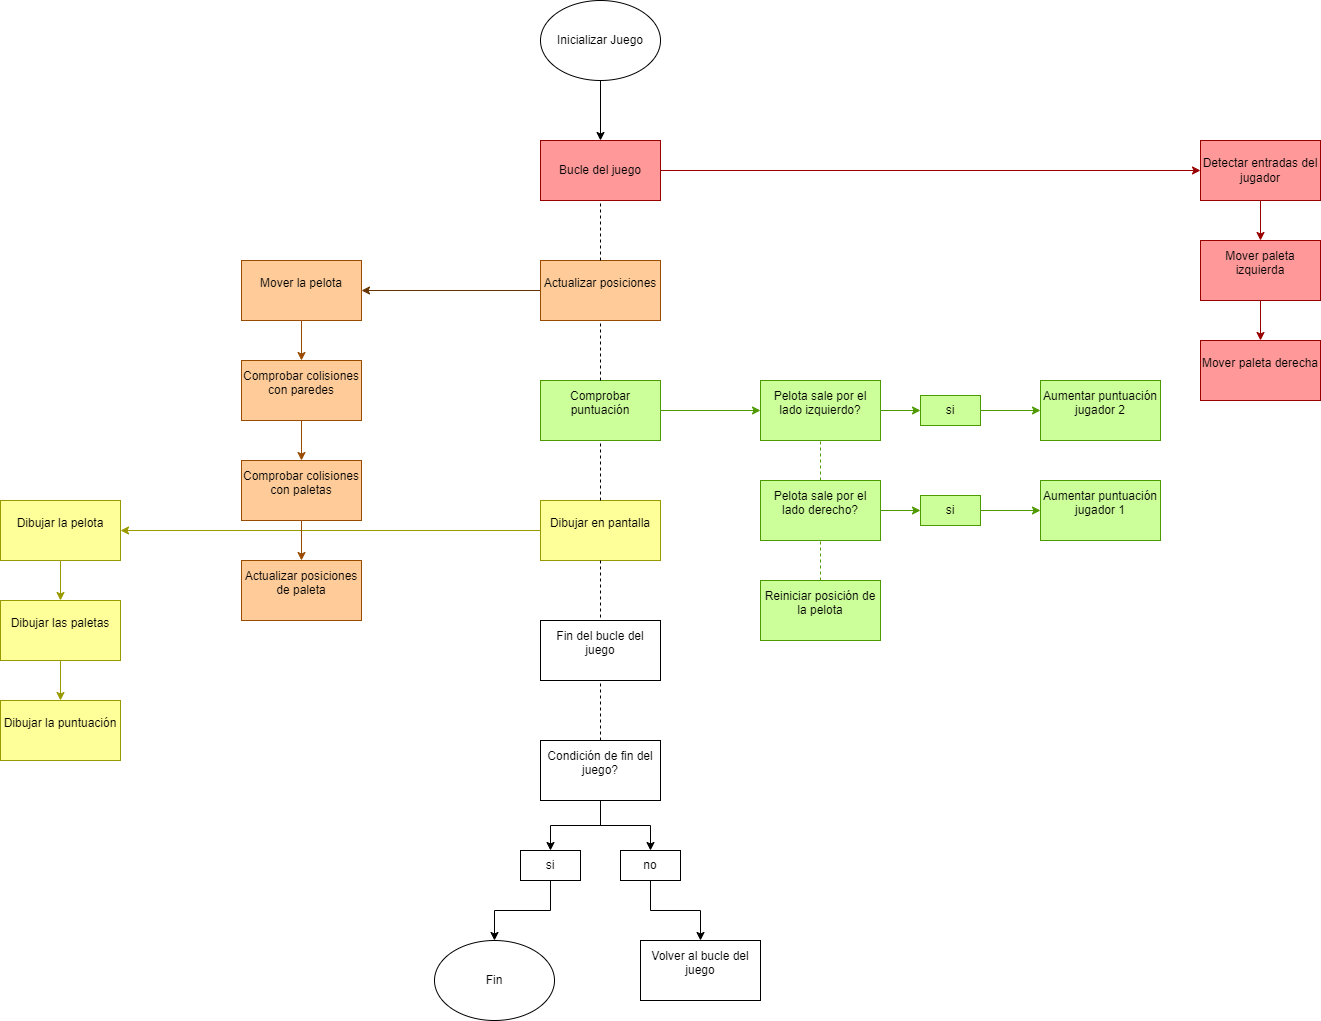

The diagram above was exported from draw.io. Its source (the exported page's mxGraphModel, read from the mxfile embedded in the PNG):
<mxGraphModel dx="1720" dy="743" grid="1" gridSize="10" guides="1" tooltips="1" connect="1" arrows="1" fold="1" page="1" pageScale="1" pageWidth="827" pageHeight="1169" math="0" shadow="0">
  <root>
    <mxCell id="0" />
    <mxCell id="1" parent="0" />
    <mxCell id="Lk30zEJ_F5DcD3mLHZBN-71" style="edgeStyle=orthogonalEdgeStyle;rounded=0;orthogonalLoop=1;jettySize=auto;html=1;exitX=0;exitY=0.5;exitDx=0;exitDy=0;entryX=1;entryY=0.5;entryDx=0;entryDy=0;strokeColor=#999900;" edge="1" parent="1" source="Lk30zEJ_F5DcD3mLHZBN-39" target="Lk30zEJ_F5DcD3mLHZBN-41">
      <mxGeometry relative="1" as="geometry" />
    </mxCell>
    <mxCell id="Lk30zEJ_F5DcD3mLHZBN-11" style="edgeStyle=orthogonalEdgeStyle;rounded=0;orthogonalLoop=1;jettySize=auto;html=1;exitX=0.5;exitY=1;exitDx=0;exitDy=0;entryX=0.5;entryY=0;entryDx=0;entryDy=0;strokeColor=#000000;" edge="1" parent="1" source="Lk30zEJ_F5DcD3mLHZBN-81" target="Lk30zEJ_F5DcD3mLHZBN-3">
      <mxGeometry relative="1" as="geometry">
        <mxPoint x="827" y="80" as="sourcePoint" />
      </mxGeometry>
    </mxCell>
    <mxCell id="Lk30zEJ_F5DcD3mLHZBN-12" style="edgeStyle=orthogonalEdgeStyle;rounded=0;orthogonalLoop=1;jettySize=auto;html=1;strokeColor=#990000;" edge="1" parent="1" source="Lk30zEJ_F5DcD3mLHZBN-3" target="Lk30zEJ_F5DcD3mLHZBN-4">
      <mxGeometry relative="1" as="geometry" />
    </mxCell>
    <mxCell id="Lk30zEJ_F5DcD3mLHZBN-3" value="Bucle del juego" style="rounded=0;whiteSpace=wrap;html=1;strokeColor=#990000;fillColor=#FF9999;" vertex="1" parent="1">
      <mxGeometry x="767" y="140" width="120" height="60" as="geometry" />
    </mxCell>
    <mxCell id="Lk30zEJ_F5DcD3mLHZBN-9" style="edgeStyle=orthogonalEdgeStyle;rounded=0;orthogonalLoop=1;jettySize=auto;html=1;exitX=0.5;exitY=1;exitDx=0;exitDy=0;entryX=0.5;entryY=0;entryDx=0;entryDy=0;strokeColor=#990000;fillColor=#FF9999;" edge="1" parent="1" source="Lk30zEJ_F5DcD3mLHZBN-4" target="Lk30zEJ_F5DcD3mLHZBN-8">
      <mxGeometry relative="1" as="geometry" />
    </mxCell>
    <mxCell id="Lk30zEJ_F5DcD3mLHZBN-4" value="Detectar entradas del jugador" style="rounded=0;whiteSpace=wrap;html=1;shadow=0;strokeColor=#990000;fillColor=#FF9999;" vertex="1" parent="1">
      <mxGeometry x="1427" y="140" width="120" height="60" as="geometry" />
    </mxCell>
    <mxCell id="Lk30zEJ_F5DcD3mLHZBN-59" style="edgeStyle=orthogonalEdgeStyle;rounded=0;orthogonalLoop=1;jettySize=auto;html=1;entryX=1;entryY=0.5;entryDx=0;entryDy=0;strokeColor=#663300;" edge="1" parent="1" source="Lk30zEJ_F5DcD3mLHZBN-5" target="Lk30zEJ_F5DcD3mLHZBN-6">
      <mxGeometry relative="1" as="geometry" />
    </mxCell>
    <mxCell id="Lk30zEJ_F5DcD3mLHZBN-5" value="&#10;Actualizar posiciones&#10;&#10;" style="rounded=0;whiteSpace=wrap;html=1;strokeColor=#994C00;fillColor=#FFCC99;" vertex="1" parent="1">
      <mxGeometry x="767" y="260" width="120" height="60" as="geometry" />
    </mxCell>
    <mxCell id="Lk30zEJ_F5DcD3mLHZBN-20" style="edgeStyle=orthogonalEdgeStyle;rounded=0;orthogonalLoop=1;jettySize=auto;html=1;exitX=0.5;exitY=1;exitDx=0;exitDy=0;entryX=0.5;entryY=0;entryDx=0;entryDy=0;strokeColor=#994C00;fillColor=#FFCC99;" edge="1" parent="1" source="Lk30zEJ_F5DcD3mLHZBN-6" target="Lk30zEJ_F5DcD3mLHZBN-15">
      <mxGeometry relative="1" as="geometry" />
    </mxCell>
    <mxCell id="Lk30zEJ_F5DcD3mLHZBN-6" value="&#10;Mover la pelota&#10;&#10;" style="rounded=0;whiteSpace=wrap;html=1;strokeColor=#994C00;fillColor=#FFCC99;" vertex="1" parent="1">
      <mxGeometry x="468" y="260" width="120" height="60" as="geometry" />
    </mxCell>
    <mxCell id="Lk30zEJ_F5DcD3mLHZBN-7" value="&#10;Mover paleta derecha&#10;&#10;" style="rounded=0;whiteSpace=wrap;html=1;strokeColor=#990000;fillColor=#FF9999;" vertex="1" parent="1">
      <mxGeometry x="1427" y="340" width="120" height="60" as="geometry" />
    </mxCell>
    <mxCell id="Lk30zEJ_F5DcD3mLHZBN-10" style="edgeStyle=orthogonalEdgeStyle;rounded=0;orthogonalLoop=1;jettySize=auto;html=1;exitX=0.5;exitY=1;exitDx=0;exitDy=0;entryX=0.5;entryY=0;entryDx=0;entryDy=0;strokeColor=#990000;fillColor=#FF9999;" edge="1" parent="1" source="Lk30zEJ_F5DcD3mLHZBN-8" target="Lk30zEJ_F5DcD3mLHZBN-7">
      <mxGeometry relative="1" as="geometry" />
    </mxCell>
    <mxCell id="Lk30zEJ_F5DcD3mLHZBN-8" value="&#10;Mover paleta izquierda&#10;&#10;" style="rounded=0;whiteSpace=wrap;html=1;strokeColor=#990000;fillColor=#FF9999;" vertex="1" parent="1">
      <mxGeometry x="1427" y="240" width="120" height="60" as="geometry" />
    </mxCell>
    <mxCell id="Lk30zEJ_F5DcD3mLHZBN-21" style="edgeStyle=orthogonalEdgeStyle;rounded=0;orthogonalLoop=1;jettySize=auto;html=1;exitX=0.5;exitY=1;exitDx=0;exitDy=0;entryX=0.5;entryY=0;entryDx=0;entryDy=0;strokeColor=#994C00;fillColor=#FFCC99;" edge="1" parent="1" source="Lk30zEJ_F5DcD3mLHZBN-15" target="Lk30zEJ_F5DcD3mLHZBN-16">
      <mxGeometry relative="1" as="geometry" />
    </mxCell>
    <mxCell id="Lk30zEJ_F5DcD3mLHZBN-15" value="&#10;  Comprobar colisiones con paredes&#10;&#10;" style="rounded=0;whiteSpace=wrap;html=1;strokeColor=#994C00;fillColor=#FFCC99;" vertex="1" parent="1">
      <mxGeometry x="468" y="360" width="120" height="60" as="geometry" />
    </mxCell>
    <mxCell id="Lk30zEJ_F5DcD3mLHZBN-23" style="edgeStyle=orthogonalEdgeStyle;rounded=0;orthogonalLoop=1;jettySize=auto;html=1;exitX=0.5;exitY=1;exitDx=0;exitDy=0;entryX=0.5;entryY=0;entryDx=0;entryDy=0;strokeColor=#994C00;fillColor=#FFCC99;" edge="1" parent="1" source="Lk30zEJ_F5DcD3mLHZBN-16" target="Lk30zEJ_F5DcD3mLHZBN-17">
      <mxGeometry relative="1" as="geometry" />
    </mxCell>
    <mxCell id="Lk30zEJ_F5DcD3mLHZBN-16" value="&#10;Comprobar colisiones con paletas&#10;&#10;" style="rounded=0;whiteSpace=wrap;html=1;strokeColor=#994C00;fillColor=#FFCC99;" vertex="1" parent="1">
      <mxGeometry x="468" y="460" width="120" height="60" as="geometry" />
    </mxCell>
    <mxCell id="Lk30zEJ_F5DcD3mLHZBN-17" value="&#10;Actualizar posiciones de paleta&#10;&#10;" style="rounded=0;whiteSpace=wrap;html=1;strokeColor=#994C00;fillColor=#FFCC99;" vertex="1" parent="1">
      <mxGeometry x="468" y="560" width="120" height="60" as="geometry" />
    </mxCell>
    <mxCell id="Lk30zEJ_F5DcD3mLHZBN-27" style="edgeStyle=orthogonalEdgeStyle;rounded=0;orthogonalLoop=1;jettySize=auto;html=1;exitX=1;exitY=0.5;exitDx=0;exitDy=0;entryX=0;entryY=0.5;entryDx=0;entryDy=0;strokeColor=#4D9900;" edge="1" parent="1" source="Lk30zEJ_F5DcD3mLHZBN-24" target="Lk30zEJ_F5DcD3mLHZBN-26">
      <mxGeometry relative="1" as="geometry" />
    </mxCell>
    <mxCell id="Lk30zEJ_F5DcD3mLHZBN-74" style="edgeStyle=orthogonalEdgeStyle;rounded=0;orthogonalLoop=1;jettySize=auto;html=1;exitX=0.5;exitY=0;exitDx=0;exitDy=0;strokeColor=#000000;" edge="1" parent="1" source="Lk30zEJ_F5DcD3mLHZBN-24">
      <mxGeometry relative="1" as="geometry">
        <mxPoint x="826.75" y="380.25" as="targetPoint" />
      </mxGeometry>
    </mxCell>
    <mxCell id="Lk30zEJ_F5DcD3mLHZBN-24" value="&#10;Comprobar puntuación&#10;&#10;" style="rounded=0;whiteSpace=wrap;html=1;strokeColor=#4D9900;fillColor=#CCFF99;" vertex="1" parent="1">
      <mxGeometry x="767" y="380" width="120" height="60" as="geometry" />
    </mxCell>
    <mxCell id="Lk30zEJ_F5DcD3mLHZBN-64" style="edgeStyle=orthogonalEdgeStyle;rounded=0;orthogonalLoop=1;jettySize=auto;html=1;exitX=1;exitY=0.5;exitDx=0;exitDy=0;entryX=0;entryY=0.5;entryDx=0;entryDy=0;strokeColor=#4D9900;fillColor=#CCFF99;" edge="1" parent="1" source="Lk30zEJ_F5DcD3mLHZBN-26" target="Lk30zEJ_F5DcD3mLHZBN-62">
      <mxGeometry relative="1" as="geometry" />
    </mxCell>
    <mxCell id="Lk30zEJ_F5DcD3mLHZBN-26" value="&#10;Pelota sale por el lado izquierdo?&#10;&#10;" style="rounded=0;whiteSpace=wrap;html=1;strokeColor=#4D9900;fillColor=#CCFF99;" vertex="1" parent="1">
      <mxGeometry x="987" y="380" width="120" height="60" as="geometry" />
    </mxCell>
    <mxCell id="Lk30zEJ_F5DcD3mLHZBN-67" style="edgeStyle=orthogonalEdgeStyle;rounded=0;orthogonalLoop=1;jettySize=auto;html=1;exitX=1;exitY=0.5;exitDx=0;exitDy=0;entryX=0;entryY=0.5;entryDx=0;entryDy=0;strokeColor=#4D9900;fillColor=#CCFF99;" edge="1" parent="1" source="Lk30zEJ_F5DcD3mLHZBN-28" target="Lk30zEJ_F5DcD3mLHZBN-34">
      <mxGeometry relative="1" as="geometry" />
    </mxCell>
    <mxCell id="Lk30zEJ_F5DcD3mLHZBN-28" value="si" style="text;html=1;align=center;verticalAlign=middle;whiteSpace=wrap;rounded=0;strokeColor=#4D9900;fillColor=#CCFF99;" vertex="1" parent="1">
      <mxGeometry x="1147" y="495" width="60" height="30" as="geometry" />
    </mxCell>
    <mxCell id="Lk30zEJ_F5DcD3mLHZBN-30" value="&#10;Aumentar puntuación jugador 2&#10;&#10;" style="rounded=0;whiteSpace=wrap;html=1;strokeColor=#4D9900;fillColor=#CCFF99;" vertex="1" parent="1">
      <mxGeometry x="1267" y="380" width="120" height="60" as="geometry" />
    </mxCell>
    <mxCell id="Lk30zEJ_F5DcD3mLHZBN-63" style="edgeStyle=orthogonalEdgeStyle;rounded=0;orthogonalLoop=1;jettySize=auto;html=1;exitX=1;exitY=0.5;exitDx=0;exitDy=0;entryX=0;entryY=0.5;entryDx=0;entryDy=0;strokeColor=#4D9900;fillColor=#CCFF99;" edge="1" parent="1" source="Lk30zEJ_F5DcD3mLHZBN-32" target="Lk30zEJ_F5DcD3mLHZBN-28">
      <mxGeometry relative="1" as="geometry" />
    </mxCell>
    <mxCell id="Lk30zEJ_F5DcD3mLHZBN-32" value="&#10;Pelota sale por el lado derecho?&#10;&#10;" style="rounded=0;whiteSpace=wrap;html=1;strokeColor=#4D9900;fillColor=#CCFF99;" vertex="1" parent="1">
      <mxGeometry x="987" y="480" width="120" height="60" as="geometry" />
    </mxCell>
    <mxCell id="Lk30zEJ_F5DcD3mLHZBN-34" value="&#10;Aumentar puntuación jugador 1&#10;&#10;" style="rounded=0;whiteSpace=wrap;html=1;strokeColor=#4D9900;fillColor=#CCFF99;" vertex="1" parent="1">
      <mxGeometry x="1267" y="480" width="120" height="60" as="geometry" />
    </mxCell>
    <mxCell id="Lk30zEJ_F5DcD3mLHZBN-39" value="&#10;Dibujar en pantalla&#10;&#10;" style="rounded=0;whiteSpace=wrap;html=1;strokeColor=#999900;fillColor=#FFFF99;" vertex="1" parent="1">
      <mxGeometry x="767" y="500" width="120" height="60" as="geometry" />
    </mxCell>
    <mxCell id="Lk30zEJ_F5DcD3mLHZBN-44" style="edgeStyle=orthogonalEdgeStyle;rounded=0;orthogonalLoop=1;jettySize=auto;html=1;exitX=0.5;exitY=1;exitDx=0;exitDy=0;entryX=0.5;entryY=0;entryDx=0;entryDy=0;strokeColor=#999900;fillColor=#FFFF99;" edge="1" parent="1" source="Lk30zEJ_F5DcD3mLHZBN-41" target="Lk30zEJ_F5DcD3mLHZBN-42">
      <mxGeometry relative="1" as="geometry" />
    </mxCell>
    <mxCell id="Lk30zEJ_F5DcD3mLHZBN-41" value="&#10;Dibujar la pelota&#10;&#10;" style="rounded=0;whiteSpace=wrap;html=1;strokeColor=#999900;fillColor=#FFFF99;" vertex="1" parent="1">
      <mxGeometry x="227" y="500" width="120" height="60" as="geometry" />
    </mxCell>
    <mxCell id="Lk30zEJ_F5DcD3mLHZBN-45" style="edgeStyle=orthogonalEdgeStyle;rounded=0;orthogonalLoop=1;jettySize=auto;html=1;exitX=0.5;exitY=1;exitDx=0;exitDy=0;entryX=0.5;entryY=0;entryDx=0;entryDy=0;strokeColor=#999900;fillColor=#FFFF99;" edge="1" parent="1" source="Lk30zEJ_F5DcD3mLHZBN-42" target="Lk30zEJ_F5DcD3mLHZBN-43">
      <mxGeometry relative="1" as="geometry" />
    </mxCell>
    <mxCell id="Lk30zEJ_F5DcD3mLHZBN-42" value="&#10; Dibujar las paletas&#10;&#10;" style="rounded=0;whiteSpace=wrap;html=1;strokeColor=#999900;fillColor=#FFFF99;" vertex="1" parent="1">
      <mxGeometry x="227" y="600" width="120" height="60" as="geometry" />
    </mxCell>
    <mxCell id="Lk30zEJ_F5DcD3mLHZBN-43" value="&#10; Dibujar la puntuación&#10;&#10;" style="rounded=0;whiteSpace=wrap;html=1;strokeColor=#999900;fillColor=#FFFF99;" vertex="1" parent="1">
      <mxGeometry x="227" y="700" width="120" height="60" as="geometry" />
    </mxCell>
    <mxCell id="Lk30zEJ_F5DcD3mLHZBN-47" value="&#10;Fin del bucle del juego&#10;&#10;" style="rounded=0;whiteSpace=wrap;html=1;strokeColor=#000000;" vertex="1" parent="1">
      <mxGeometry x="767" y="620" width="120" height="60" as="geometry" />
    </mxCell>
    <mxCell id="Lk30zEJ_F5DcD3mLHZBN-55" style="edgeStyle=orthogonalEdgeStyle;rounded=0;orthogonalLoop=1;jettySize=auto;html=1;entryX=0.5;entryY=0;entryDx=0;entryDy=0;strokeColor=#000000;" edge="1" parent="1" source="Lk30zEJ_F5DcD3mLHZBN-48" target="Lk30zEJ_F5DcD3mLHZBN-50">
      <mxGeometry relative="1" as="geometry" />
    </mxCell>
    <mxCell id="Lk30zEJ_F5DcD3mLHZBN-56" style="edgeStyle=orthogonalEdgeStyle;rounded=0;orthogonalLoop=1;jettySize=auto;html=1;entryX=0.5;entryY=0;entryDx=0;entryDy=0;strokeColor=#000000;" edge="1" parent="1" source="Lk30zEJ_F5DcD3mLHZBN-48" target="Lk30zEJ_F5DcD3mLHZBN-51">
      <mxGeometry relative="1" as="geometry" />
    </mxCell>
    <mxCell id="Lk30zEJ_F5DcD3mLHZBN-48" value="&#10;Condición de fin del juego?&#10;&#10;" style="rounded=0;whiteSpace=wrap;html=1;strokeColor=#000000;" vertex="1" parent="1">
      <mxGeometry x="767" y="740" width="120" height="60" as="geometry" />
    </mxCell>
    <mxCell id="Lk30zEJ_F5DcD3mLHZBN-57" style="edgeStyle=orthogonalEdgeStyle;rounded=0;orthogonalLoop=1;jettySize=auto;html=1;entryX=0.5;entryY=0;entryDx=0;entryDy=0;" edge="1" parent="1" source="Lk30zEJ_F5DcD3mLHZBN-50" target="Lk30zEJ_F5DcD3mLHZBN-82">
      <mxGeometry relative="1" as="geometry">
        <mxPoint x="727" y="940.0000000000002" as="targetPoint" />
      </mxGeometry>
    </mxCell>
    <mxCell id="Lk30zEJ_F5DcD3mLHZBN-50" value="si" style="text;html=1;align=center;verticalAlign=middle;whiteSpace=wrap;rounded=0;strokeColor=#000000;" vertex="1" parent="1">
      <mxGeometry x="747" y="850" width="60" height="30" as="geometry" />
    </mxCell>
    <mxCell id="Lk30zEJ_F5DcD3mLHZBN-54" style="edgeStyle=orthogonalEdgeStyle;rounded=0;orthogonalLoop=1;jettySize=auto;html=1;exitX=0.5;exitY=1;exitDx=0;exitDy=0;entryX=0.5;entryY=0;entryDx=0;entryDy=0;strokeColor=#000000;" edge="1" parent="1" source="Lk30zEJ_F5DcD3mLHZBN-51" target="Lk30zEJ_F5DcD3mLHZBN-53">
      <mxGeometry relative="1" as="geometry" />
    </mxCell>
    <mxCell id="Lk30zEJ_F5DcD3mLHZBN-51" value="no" style="text;html=1;align=center;verticalAlign=middle;whiteSpace=wrap;rounded=0;strokeColor=#000000;" vertex="1" parent="1">
      <mxGeometry x="847" y="850" width="60" height="30" as="geometry" />
    </mxCell>
    <mxCell id="Lk30zEJ_F5DcD3mLHZBN-53" value="&#10;Volver al bucle del juego&#10;&#10;" style="rounded=0;whiteSpace=wrap;html=1;" vertex="1" parent="1">
      <mxGeometry x="867" y="940" width="120" height="60" as="geometry" />
    </mxCell>
    <mxCell id="Lk30zEJ_F5DcD3mLHZBN-65" style="edgeStyle=orthogonalEdgeStyle;rounded=0;orthogonalLoop=1;jettySize=auto;html=1;exitX=1;exitY=0.5;exitDx=0;exitDy=0;entryX=0;entryY=0.5;entryDx=0;entryDy=0;strokeColor=#4D9900;fillColor=#CCFF99;" edge="1" parent="1" source="Lk30zEJ_F5DcD3mLHZBN-62" target="Lk30zEJ_F5DcD3mLHZBN-30">
      <mxGeometry relative="1" as="geometry" />
    </mxCell>
    <mxCell id="Lk30zEJ_F5DcD3mLHZBN-62" value="si" style="text;html=1;align=center;verticalAlign=middle;whiteSpace=wrap;rounded=0;strokeColor=#4D9900;fillColor=#CCFF99;" vertex="1" parent="1">
      <mxGeometry x="1147" y="395" width="60" height="30" as="geometry" />
    </mxCell>
    <mxCell id="Lk30zEJ_F5DcD3mLHZBN-69" value="&#10; Reiniciar posición de la pelota&#10;&#10;" style="rounded=0;whiteSpace=wrap;html=1;strokeColor=#4D9900;fillColor=#CCFF99;" vertex="1" parent="1">
      <mxGeometry x="987" y="580" width="120" height="60" as="geometry" />
    </mxCell>
    <mxCell id="Lk30zEJ_F5DcD3mLHZBN-72" value="" style="endArrow=none;dashed=1;html=1;rounded=0;exitX=0.5;exitY=0;exitDx=0;exitDy=0;entryX=0.5;entryY=1;entryDx=0;entryDy=0;strokeColor=#000000;" edge="1" parent="1" source="Lk30zEJ_F5DcD3mLHZBN-5" target="Lk30zEJ_F5DcD3mLHZBN-3">
      <mxGeometry width="50" height="50" relative="1" as="geometry">
        <mxPoint x="951" y="250" as="sourcePoint" />
        <mxPoint x="1001" y="200" as="targetPoint" />
      </mxGeometry>
    </mxCell>
    <mxCell id="Lk30zEJ_F5DcD3mLHZBN-73" value="" style="endArrow=none;dashed=1;html=1;rounded=0;exitX=0.5;exitY=0;exitDx=0;exitDy=0;entryX=0.5;entryY=1;entryDx=0;entryDy=0;strokeColor=#000000;" edge="1" parent="1" source="Lk30zEJ_F5DcD3mLHZBN-24" target="Lk30zEJ_F5DcD3mLHZBN-5">
      <mxGeometry width="50" height="50" relative="1" as="geometry">
        <mxPoint x="961" y="350" as="sourcePoint" />
        <mxPoint x="961" y="290" as="targetPoint" />
      </mxGeometry>
    </mxCell>
    <mxCell id="Lk30zEJ_F5DcD3mLHZBN-75" value="" style="endArrow=none;dashed=1;html=1;rounded=0;exitX=0.5;exitY=0;exitDx=0;exitDy=0;entryX=0.5;entryY=1;entryDx=0;entryDy=0;strokeColor=#000000;" edge="1" parent="1" source="Lk30zEJ_F5DcD3mLHZBN-39" target="Lk30zEJ_F5DcD3mLHZBN-24">
      <mxGeometry width="50" height="50" relative="1" as="geometry">
        <mxPoint x="847" y="280" as="sourcePoint" />
        <mxPoint x="847" y="220" as="targetPoint" />
      </mxGeometry>
    </mxCell>
    <mxCell id="Lk30zEJ_F5DcD3mLHZBN-77" value="" style="endArrow=none;dashed=1;html=1;rounded=0;entryX=0.5;entryY=0;entryDx=0;entryDy=0;exitX=0.5;exitY=1;exitDx=0;exitDy=0;strokeColor=#000000;" edge="1" parent="1" source="Lk30zEJ_F5DcD3mLHZBN-39" target="Lk30zEJ_F5DcD3mLHZBN-47">
      <mxGeometry width="50" height="50" relative="1" as="geometry">
        <mxPoint x="1031" y="780" as="sourcePoint" />
        <mxPoint x="1081" y="730" as="targetPoint" />
      </mxGeometry>
    </mxCell>
    <mxCell id="Lk30zEJ_F5DcD3mLHZBN-78" value="" style="endArrow=none;dashed=1;html=1;rounded=0;exitX=0.5;exitY=0;exitDx=0;exitDy=0;entryX=0.5;entryY=1;entryDx=0;entryDy=0;strokeColor=#000000;" edge="1" parent="1" source="Lk30zEJ_F5DcD3mLHZBN-48" target="Lk30zEJ_F5DcD3mLHZBN-47">
      <mxGeometry width="50" height="50" relative="1" as="geometry">
        <mxPoint x="1031" y="780" as="sourcePoint" />
        <mxPoint x="1081" y="730" as="targetPoint" />
      </mxGeometry>
    </mxCell>
    <mxCell id="Lk30zEJ_F5DcD3mLHZBN-79" value="" style="endArrow=none;dashed=1;html=1;rounded=0;entryX=0.5;entryY=1;entryDx=0;entryDy=0;exitX=0.5;exitY=0;exitDx=0;exitDy=0;strokeColor=#4D9900;fillColor=#CCFF99;" edge="1" parent="1" source="Lk30zEJ_F5DcD3mLHZBN-32" target="Lk30zEJ_F5DcD3mLHZBN-26">
      <mxGeometry width="50" height="50" relative="1" as="geometry">
        <mxPoint x="921" y="520" as="sourcePoint" />
        <mxPoint x="971" y="470" as="targetPoint" />
      </mxGeometry>
    </mxCell>
    <mxCell id="Lk30zEJ_F5DcD3mLHZBN-80" value="" style="endArrow=none;dashed=1;html=1;rounded=0;exitX=0.5;exitY=0;exitDx=0;exitDy=0;entryX=0.5;entryY=1;entryDx=0;entryDy=0;strokeColor=#4D9900;fillColor=#CCFF99;" edge="1" parent="1" source="Lk30zEJ_F5DcD3mLHZBN-69" target="Lk30zEJ_F5DcD3mLHZBN-32">
      <mxGeometry width="50" height="50" relative="1" as="geometry">
        <mxPoint x="1031" y="530" as="sourcePoint" />
        <mxPoint x="1081" y="480" as="targetPoint" />
      </mxGeometry>
    </mxCell>
    <mxCell id="Lk30zEJ_F5DcD3mLHZBN-81" value="Inicializar Juego" style="ellipse;whiteSpace=wrap;html=1;strokeColor=#000000;" vertex="1" parent="1">
      <mxGeometry x="767" width="120" height="80" as="geometry" />
    </mxCell>
    <mxCell id="Lk30zEJ_F5DcD3mLHZBN-82" value="Fin" style="ellipse;whiteSpace=wrap;html=1;" vertex="1" parent="1">
      <mxGeometry x="661" y="940" width="120" height="80" as="geometry" />
    </mxCell>
  </root>
</mxGraphModel>